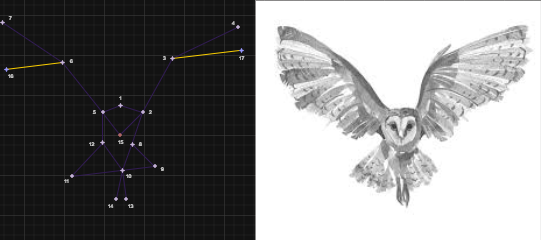

The diagram above was exported from draw.io. Its source (the exported page's mxGraphModel, read from the mxfile embedded in the PNG):
<mxGraphModel dx="396" dy="229" grid="0" gridSize="10" guides="1" tooltips="1" connect="1" arrows="1" fold="1" page="1" pageScale="1" pageWidth="827" pageHeight="1169" math="0" shadow="0">
  <root>
    <mxCell id="0" />
    <mxCell id="1" parent="0" />
    <mxCell id="Wva78M7r7-anf-fSnGj3-1" value="" style="shape=image;verticalLabelPosition=bottom;labelBackgroundColor=default;verticalAlign=top;aspect=fixed;imageAspect=0;image=data:image/jpeg,(base64 omitted: 7248 chars);movable=0;resizable=0;rotatable=0;deletable=0;editable=0;locked=1;connectable=0;" parent="1" vertex="1">
      <mxGeometry x="271" y="465" width="285.44" height="240" as="geometry" />
    </mxCell>
    <mxCell id="Wva78M7r7-anf-fSnGj3-2" value="" style="endArrow=none;html=1;rounded=0;fillColor=#76608a;strokeColor=light-dark(#432D57,#311B53);" parent="1" edge="1">
      <mxGeometry width="50" height="50" relative="1" as="geometry">
        <mxPoint x="253" y="492" as="sourcePoint" />
        <mxPoint x="188" y="523" as="targetPoint" />
      </mxGeometry>
    </mxCell>
    <mxCell id="Wva78M7r7-anf-fSnGj3-6" value="" style="endArrow=none;html=1;rounded=0;fillColor=#76608a;strokeColor=light-dark(#432D57,#311B53);" parent="1" edge="1">
      <mxGeometry width="50" height="50" relative="1" as="geometry">
        <mxPoint x="188" y="523" as="sourcePoint" />
        <mxPoint x="158" y="577" as="targetPoint" />
      </mxGeometry>
    </mxCell>
    <mxCell id="Wva78M7r7-anf-fSnGj3-11" value="" style="endArrow=none;html=1;rounded=0;fillColor=#76608a;strokeColor=light-dark(#432D57,#311B53);" parent="1" edge="1">
      <mxGeometry width="50" height="50" relative="1" as="geometry">
        <mxPoint x="158" y="577" as="sourcePoint" />
        <mxPoint x="136" y="570" as="targetPoint" />
      </mxGeometry>
    </mxCell>
    <mxCell id="Wva78M7r7-anf-fSnGj3-12" value="" style="endArrow=none;html=1;rounded=0;fillColor=#76608a;strokeColor=light-dark(#432D57,#311B53);" parent="1" edge="1">
      <mxGeometry width="50" height="50" relative="1" as="geometry">
        <mxPoint x="136" y="570" as="sourcePoint" />
        <mxPoint x="118" y="577" as="targetPoint" />
      </mxGeometry>
    </mxCell>
    <mxCell id="Wva78M7r7-anf-fSnGj3-13" value="" style="endArrow=none;html=1;rounded=0;fillColor=#76608a;strokeColor=light-dark(#432D57,#311B53);" parent="1" edge="1">
      <mxGeometry width="50" height="50" relative="1" as="geometry">
        <mxPoint x="118" y="577" as="sourcePoint" />
        <mxPoint x="78" y="527" as="targetPoint" />
      </mxGeometry>
    </mxCell>
    <mxCell id="Wva78M7r7-anf-fSnGj3-14" value="" style="endArrow=none;html=1;rounded=0;fillColor=#76608a;strokeColor=light-dark(#432D57,#311B53);" parent="1" edge="1">
      <mxGeometry width="50" height="50" relative="1" as="geometry">
        <mxPoint x="78" y="527" as="sourcePoint" />
        <mxPoint x="18" y="487" as="targetPoint" />
      </mxGeometry>
    </mxCell>
    <mxCell id="Wva78M7r7-anf-fSnGj3-15" value="" style="endArrow=none;html=1;rounded=0;fillColor=#76608a;strokeColor=light-dark(#432D57,#311B53);" parent="1" edge="1">
      <mxGeometry width="50" height="50" relative="1" as="geometry">
        <mxPoint x="148" y="607" as="sourcePoint" />
        <mxPoint x="138" y="635" as="targetPoint" />
      </mxGeometry>
    </mxCell>
    <mxCell id="Wva78M7r7-anf-fSnGj3-16" value="" style="endArrow=none;html=1;rounded=0;fillColor=#76608a;strokeColor=light-dark(#432D57,#311B53);" parent="1" edge="1">
      <mxGeometry width="50" height="50" relative="1" as="geometry">
        <mxPoint x="138" y="635" as="sourcePoint" />
        <mxPoint x="118" y="607" as="targetPoint" />
      </mxGeometry>
    </mxCell>
    <mxCell id="Wva78M7r7-anf-fSnGj3-17" value="" style="endArrow=none;html=1;rounded=0;fillColor=#76608a;strokeColor=light-dark(#432D57,#311B53);" parent="1" edge="1">
      <mxGeometry width="50" height="50" relative="1" as="geometry">
        <mxPoint x="148" y="607" as="sourcePoint" />
        <mxPoint x="158" y="577" as="targetPoint" />
      </mxGeometry>
    </mxCell>
    <mxCell id="Wva78M7r7-anf-fSnGj3-18" value="" style="endArrow=none;html=1;rounded=0;fillColor=#76608a;strokeColor=light-dark(#432D57,#311B53);" parent="1" edge="1">
      <mxGeometry width="50" height="50" relative="1" as="geometry">
        <mxPoint x="118" y="607" as="sourcePoint" />
        <mxPoint x="118" y="577" as="targetPoint" />
      </mxGeometry>
    </mxCell>
    <mxCell id="Wva78M7r7-anf-fSnGj3-19" value="" style="endArrow=none;html=1;rounded=0;fillColor=#76608a;strokeColor=light-dark(#432D57,#311B53);" parent="1" edge="1">
      <mxGeometry width="50" height="50" relative="1" as="geometry">
        <mxPoint x="142" y="664" as="sourcePoint" />
        <mxPoint x="138" y="635" as="targetPoint" />
      </mxGeometry>
    </mxCell>
    <mxCell id="Wva78M7r7-anf-fSnGj3-20" value="" style="endArrow=none;html=1;rounded=0;fillColor=#76608a;strokeColor=light-dark(#432D57,#311B53);" parent="1" edge="1">
      <mxGeometry width="50" height="50" relative="1" as="geometry">
        <mxPoint x="138" y="635" as="sourcePoint" />
        <mxPoint x="132" y="663" as="targetPoint" />
      </mxGeometry>
    </mxCell>
    <mxCell id="Wva78M7r7-anf-fSnGj3-21" value="" style="endArrow=none;html=1;rounded=0;fillColor=#76608a;strokeColor=light-dark(#432D57,#311B53);" parent="1" edge="1">
      <mxGeometry width="50" height="50" relative="1" as="geometry">
        <mxPoint x="136" y="599" as="sourcePoint" />
        <mxPoint x="158" y="577" as="targetPoint" />
      </mxGeometry>
    </mxCell>
    <mxCell id="Wva78M7r7-anf-fSnGj3-22" value="" style="endArrow=none;html=1;rounded=0;fillColor=#76608a;strokeColor=light-dark(#432D57,#311B53);" parent="1" edge="1">
      <mxGeometry width="50" height="50" relative="1" as="geometry">
        <mxPoint x="135" y="599" as="sourcePoint" />
        <mxPoint x="118" y="577" as="targetPoint" />
      </mxGeometry>
    </mxCell>
    <mxCell id="Wva78M7r7-anf-fSnGj3-23" value="" style="endArrow=none;html=1;rounded=0;fillColor=#76608a;strokeColor=light-dark(#432D57,#311B53);" parent="1" edge="1">
      <mxGeometry width="50" height="50" relative="1" as="geometry">
        <mxPoint x="148" y="609" as="sourcePoint" />
        <mxPoint x="170" y="631" as="targetPoint" />
      </mxGeometry>
    </mxCell>
    <mxCell id="Wva78M7r7-anf-fSnGj3-24" value="" style="endArrow=none;html=1;rounded=0;fillColor=#76608a;strokeColor=light-dark(#432D57,#311B53);" parent="1" edge="1">
      <mxGeometry width="50" height="50" relative="1" as="geometry">
        <mxPoint x="118" y="608" as="sourcePoint" />
        <mxPoint x="87" y="641" as="targetPoint" />
      </mxGeometry>
    </mxCell>
    <mxCell id="Wva78M7r7-anf-fSnGj3-25" value="" style="endArrow=none;html=1;rounded=0;fillColor=#76608a;strokeColor=light-dark(#432D57,#311B53);" parent="1" edge="1">
      <mxGeometry width="50" height="50" relative="1" as="geometry">
        <mxPoint x="87" y="641" as="sourcePoint" />
        <mxPoint x="170" y="631" as="targetPoint" />
      </mxGeometry>
    </mxCell>
    <mxCell id="Wva78M7r7-anf-fSnGj3-26" value="" style="verticalLabelPosition=bottom;verticalAlign=top;html=1;shape=mxgraph.basic.4_point_star_2;dx=0.8;fillColor=#76608a;strokeColor=#432D57;fontColor=#ffffff;" parent="1" vertex="1">
      <mxGeometry x="86" y="639" width="3" height="3" as="geometry" />
    </mxCell>
    <mxCell id="Wva78M7r7-anf-fSnGj3-30" value="" style="verticalLabelPosition=bottom;verticalAlign=top;html=1;shape=mxgraph.basic.4_point_star_2;dx=0.8;fillColor=#76608a;strokeColor=#432D57;fontColor=#ffffff;" parent="1" vertex="1">
      <mxGeometry x="136" y="633" width="4" height="4" as="geometry" />
    </mxCell>
    <mxCell id="Wva78M7r7-anf-fSnGj3-31" value="" style="verticalLabelPosition=bottom;verticalAlign=top;html=1;shape=mxgraph.basic.4_point_star_2;dx=0.8;fillColor=#76608a;strokeColor=#432D57;fontColor=#ffffff;" parent="1" vertex="1">
      <mxGeometry x="169" y="629" width="3" height="3" as="geometry" />
    </mxCell>
    <mxCell id="Wva78M7r7-anf-fSnGj3-32" value="" style="verticalLabelPosition=bottom;verticalAlign=top;html=1;shape=mxgraph.basic.4_point_star_2;dx=0.8;fillColor=#76608a;strokeColor=#432D57;fontColor=#ffffff;" parent="1" vertex="1">
      <mxGeometry x="140" y="662" width="3" height="3" as="geometry" />
    </mxCell>
    <mxCell id="Wva78M7r7-anf-fSnGj3-33" value="" style="verticalLabelPosition=bottom;verticalAlign=top;html=1;shape=mxgraph.basic.4_point_star_2;dx=0.8;fillColor=#76608a;strokeColor=#432D57;fontColor=#ffffff;" parent="1" vertex="1">
      <mxGeometry x="130" y="662" width="3" height="3" as="geometry" />
    </mxCell>
    <mxCell id="Wva78M7r7-anf-fSnGj3-34" value="" style="verticalLabelPosition=bottom;verticalAlign=top;html=1;shape=mxgraph.basic.4_point_star_2;dx=0.8;fillColor=#76608a;strokeColor=#432D57;fontColor=#ffffff;" parent="1" vertex="1">
      <mxGeometry x="146" y="607" width="4" height="4" as="geometry" />
    </mxCell>
    <mxCell id="Wva78M7r7-anf-fSnGj3-35" value="" style="verticalLabelPosition=bottom;verticalAlign=top;html=1;shape=mxgraph.basic.4_point_star_2;dx=0.8;fillColor=#76608a;strokeColor=#432D57;fontColor=#ffffff;" parent="1" vertex="1">
      <mxGeometry x="157" y="575" width="3" height="3" as="geometry" />
    </mxCell>
    <mxCell id="Wva78M7r7-anf-fSnGj3-36" value="" style="verticalLabelPosition=bottom;verticalAlign=top;html=1;shape=mxgraph.basic.4_point_star_2;dx=0.8;fillColor=#76608a;strokeColor=#432D57;fontColor=#ffffff;" parent="1" vertex="1">
      <mxGeometry x="134" y="568" width="4" height="4" as="geometry" />
    </mxCell>
    <mxCell id="Wva78M7r7-anf-fSnGj3-38" value="" style="verticalLabelPosition=bottom;verticalAlign=top;html=1;shape=mxgraph.basic.4_point_star_2;dx=0.8;fillColor=#76608a;strokeColor=#432D57;fontColor=#ffffff;" parent="1" vertex="1">
      <mxGeometry x="117" y="575" width="3" height="3" as="geometry" />
    </mxCell>
    <mxCell id="Wva78M7r7-anf-fSnGj3-39" value="" style="verticalLabelPosition=bottom;verticalAlign=top;html=1;shape=mxgraph.basic.4_point_star_2;dx=0.8;fillColor=light-dark(#76608A,#B36A6A);strokeColor=light-dark(#76608A,#B36A6A);fontColor=#ffffff;" parent="1" vertex="1">
      <mxGeometry x="134" y="598" width="3" height="3" as="geometry" />
    </mxCell>
    <mxCell id="Wva78M7r7-anf-fSnGj3-40" value="" style="verticalLabelPosition=bottom;verticalAlign=top;html=1;shape=mxgraph.basic.4_point_star_2;dx=0.8;fillColor=#76608a;strokeColor=#432D57;fontColor=#ffffff;" parent="1" vertex="1">
      <mxGeometry x="116" y="605" width="4" height="4" as="geometry" />
    </mxCell>
    <mxCell id="Wva78M7r7-anf-fSnGj3-45" value="" style="endArrow=none;html=1;rounded=0;fillColor=#e3c800;strokeColor=light-dark(#B09500,#F9CD00);" parent="1" edge="1">
      <mxGeometry width="50" height="50" relative="1" as="geometry">
        <mxPoint x="255" y="515" as="sourcePoint" />
        <mxPoint x="188" y="523" as="targetPoint" />
      </mxGeometry>
    </mxCell>
    <mxCell id="Wva78M7r7-anf-fSnGj3-41" value="" style="verticalLabelPosition=bottom;verticalAlign=top;html=1;shape=mxgraph.basic.4_point_star_2;dx=0.8;fillColor=#76608a;strokeColor=#432D57;fontColor=#ffffff;" parent="1" vertex="1">
      <mxGeometry x="186" y="521" width="4" height="4" as="geometry" />
    </mxCell>
    <mxCell id="Wva78M7r7-anf-fSnGj3-46" value="" style="endArrow=none;html=1;rounded=0;fillColor=#76608a;strokeColor=light-dark(#B09500,#F9CD00);" parent="1" edge="1">
      <mxGeometry width="50" height="50" relative="1" as="geometry">
        <mxPoint x="78" y="527" as="sourcePoint" />
        <mxPoint x="21" y="534" as="targetPoint" />
      </mxGeometry>
    </mxCell>
    <mxCell id="Wva78M7r7-anf-fSnGj3-42" value="" style="verticalLabelPosition=bottom;verticalAlign=top;html=1;shape=mxgraph.basic.4_point_star_2;dx=0.8;fillColor=#76608a;strokeColor=#432D57;fontColor=#ffffff;" parent="1" vertex="1">
      <mxGeometry x="252" y="490" width="3" height="3" as="geometry" />
    </mxCell>
    <mxCell id="Wva78M7r7-anf-fSnGj3-43" value="" style="verticalLabelPosition=bottom;verticalAlign=top;html=1;shape=mxgraph.basic.4_point_star_2;dx=0.8;fillColor=#76608a;strokeColor=#432D57;fontColor=#ffffff;" parent="1" vertex="1">
      <mxGeometry x="76" y="525" width="4" height="4" as="geometry" />
    </mxCell>
    <mxCell id="Wva78M7r7-anf-fSnGj3-44" value="" style="verticalLabelPosition=bottom;verticalAlign=top;html=1;shape=mxgraph.basic.4_point_star_2;dx=0.8;fillColor=#76608a;strokeColor=#432D57;fontColor=#ffffff;" parent="1" vertex="1">
      <mxGeometry x="16" y="485" width="4" height="4" as="geometry" />
    </mxCell>
    <mxCell id="Wva78M7r7-anf-fSnGj3-47" value="" style="verticalLabelPosition=bottom;verticalAlign=top;html=1;shape=mxgraph.basic.4_point_star_2;dx=0.8;fillColor=light-dark(#76608A,#9999FF);strokeColor=light-dark(#432D57,#9999FF);fontColor=#ffffff;" parent="1" vertex="1">
      <mxGeometry x="20" y="532" width="4" height="4" as="geometry" />
    </mxCell>
    <mxCell id="Wva78M7r7-anf-fSnGj3-48" value="" style="verticalLabelPosition=bottom;verticalAlign=top;html=1;shape=mxgraph.basic.4_point_star_2;dx=0.8;fillColor=light-dark(#76608A,#9999FF);strokeColor=light-dark(#432D57,#9999FF);fontColor=#ffffff;" parent="1" vertex="1">
      <mxGeometry x="255" y="513" width="4" height="4" as="geometry" />
    </mxCell>
    <mxCell id="Wva78M7r7-anf-fSnGj3-50" value="&lt;font style=&quot;font-size: 5px;&quot;&gt;1&lt;/font&gt;" style="text;strokeColor=none;align=center;fillColor=none;html=1;verticalAlign=middle;whiteSpace=wrap;rounded=0;" parent="1" vertex="1">
      <mxGeometry x="130" y="554" width="12" height="11" as="geometry" />
    </mxCell>
    <mxCell id="Wva78M7r7-anf-fSnGj3-53" value="&lt;font style=&quot;font-size: 5px;&quot;&gt;2&lt;/font&gt;" style="text;strokeColor=none;align=center;fillColor=none;html=1;verticalAlign=middle;whiteSpace=wrap;rounded=0;" parent="1" vertex="1">
      <mxGeometry x="160" y="568" width="12" height="11" as="geometry" />
    </mxCell>
    <mxCell id="Wva78M7r7-anf-fSnGj3-55" value="&lt;font style=&quot;font-size: 5px;&quot;&gt;3&lt;/font&gt;" style="text;strokeColor=none;align=center;fillColor=none;html=1;verticalAlign=middle;whiteSpace=wrap;rounded=0;" parent="1" vertex="1">
      <mxGeometry x="174" y="514" width="12" height="11" as="geometry" />
    </mxCell>
    <mxCell id="Wva78M7r7-anf-fSnGj3-56" value="&lt;font style=&quot;font-size: 5px;&quot;&gt;4&lt;/font&gt;" style="text;strokeColor=none;align=center;fillColor=none;html=1;verticalAlign=middle;whiteSpace=wrap;rounded=0;" parent="1" vertex="1">
      <mxGeometry x="243" y="479" width="12" height="11" as="geometry" />
    </mxCell>
    <mxCell id="Wva78M7r7-anf-fSnGj3-57" value="&lt;font style=&quot;font-size: 5px;&quot;&gt;5&lt;/font&gt;" style="text;strokeColor=none;align=center;fillColor=none;html=1;verticalAlign=middle;whiteSpace=wrap;rounded=0;" parent="1" vertex="1">
      <mxGeometry x="104" y="568" width="12" height="11" as="geometry" />
    </mxCell>
    <mxCell id="Wva78M7r7-anf-fSnGj3-58" value="&lt;font style=&quot;font-size: 5px;&quot;&gt;6&lt;/font&gt;" style="text;strokeColor=none;align=center;fillColor=none;html=1;verticalAlign=middle;whiteSpace=wrap;rounded=0;" parent="1" vertex="1">
      <mxGeometry x="81.5" y="517" width="12" height="11" as="geometry" />
    </mxCell>
    <mxCell id="Wva78M7r7-anf-fSnGj3-59" value="&lt;font style=&quot;font-size: 5px;&quot;&gt;7&lt;/font&gt;" style="text;strokeColor=none;align=center;fillColor=none;html=1;verticalAlign=middle;whiteSpace=wrap;rounded=0;" parent="1" vertex="1">
      <mxGeometry x="20" y="474" width="12" height="11" as="geometry" />
    </mxCell>
    <mxCell id="Wva78M7r7-anf-fSnGj3-60" value="&lt;font style=&quot;font-size: 5px;&quot;&gt;8&lt;/font&gt;" style="text;strokeColor=none;align=center;fillColor=none;html=1;verticalAlign=middle;whiteSpace=wrap;rounded=0;" parent="1" vertex="1">
      <mxGeometry x="150" y="600" width="12" height="11" as="geometry" />
    </mxCell>
    <mxCell id="Wva78M7r7-anf-fSnGj3-61" value="&lt;font style=&quot;font-size: 5px;&quot;&gt;9&lt;/font&gt;" style="text;strokeColor=none;align=center;fillColor=none;html=1;verticalAlign=middle;whiteSpace=wrap;rounded=0;" parent="1" vertex="1">
      <mxGeometry x="172" y="625" width="12" height="11" as="geometry" />
    </mxCell>
    <mxCell id="Wva78M7r7-anf-fSnGj3-62" value="&lt;font style=&quot;font-size: 5px;&quot;&gt;10&lt;/font&gt;" style="text;strokeColor=none;align=center;fillColor=none;html=1;verticalAlign=middle;whiteSpace=wrap;rounded=0;" parent="1" vertex="1">
      <mxGeometry x="138" y="632" width="12" height="11" as="geometry" />
    </mxCell>
    <mxCell id="Wva78M7r7-anf-fSnGj3-63" value="&lt;font style=&quot;font-size: 5px;&quot;&gt;11&lt;/font&gt;" style="text;strokeColor=none;align=center;fillColor=none;html=1;verticalAlign=middle;whiteSpace=wrap;rounded=0;" parent="1" vertex="1">
      <mxGeometry x="76" y="637" width="12" height="11" as="geometry" />
    </mxCell>
    <mxCell id="Wva78M7r7-anf-fSnGj3-64" value="&lt;font style=&quot;font-size: 5px;&quot;&gt;12&lt;/font&gt;" style="text;strokeColor=none;align=center;fillColor=none;html=1;verticalAlign=middle;whiteSpace=wrap;rounded=0;" parent="1" vertex="1">
      <mxGeometry x="101" y="600" width="12" height="11" as="geometry" />
    </mxCell>
    <mxCell id="Wva78M7r7-anf-fSnGj3-65" value="&lt;font style=&quot;font-size: 5px;&quot;&gt;13&lt;/font&gt;" style="text;strokeColor=none;align=center;fillColor=none;html=1;verticalAlign=middle;whiteSpace=wrap;rounded=0;" parent="1" vertex="1">
      <mxGeometry x="140" y="662" width="12" height="11" as="geometry" />
    </mxCell>
    <mxCell id="Wva78M7r7-anf-fSnGj3-66" value="&lt;font style=&quot;font-size: 5px;&quot;&gt;14&lt;/font&gt;" style="text;strokeColor=none;align=center;fillColor=none;html=1;verticalAlign=middle;whiteSpace=wrap;rounded=0;" parent="1" vertex="1">
      <mxGeometry x="120" y="662" width="12" height="11" as="geometry" />
    </mxCell>
    <mxCell id="Wva78M7r7-anf-fSnGj3-68" value="&lt;font style=&quot;font-size: 5px;&quot;&gt;15&lt;/font&gt;" style="text;strokeColor=none;align=center;fillColor=none;html=1;verticalAlign=middle;whiteSpace=wrap;rounded=0;" parent="1" vertex="1">
      <mxGeometry x="130" y="598" width="12" height="11" as="geometry" />
    </mxCell>
    <mxCell id="Wva78M7r7-anf-fSnGj3-69" value="&lt;font style=&quot;font-size: 5px;&quot;&gt;16&lt;/font&gt;" style="text;strokeColor=none;align=center;fillColor=none;html=1;verticalAlign=middle;whiteSpace=wrap;rounded=0;" parent="1" vertex="1">
      <mxGeometry x="20" y="532" width="12" height="11" as="geometry" />
    </mxCell>
    <mxCell id="Wva78M7r7-anf-fSnGj3-70" value="&lt;font style=&quot;font-size: 5px;&quot;&gt;17&lt;/font&gt;" style="text;strokeColor=none;align=center;fillColor=none;html=1;verticalAlign=middle;whiteSpace=wrap;rounded=0;" parent="1" vertex="1">
      <mxGeometry x="251" y="514" width="12" height="11" as="geometry" />
    </mxCell>
  </root>
</mxGraphModel>